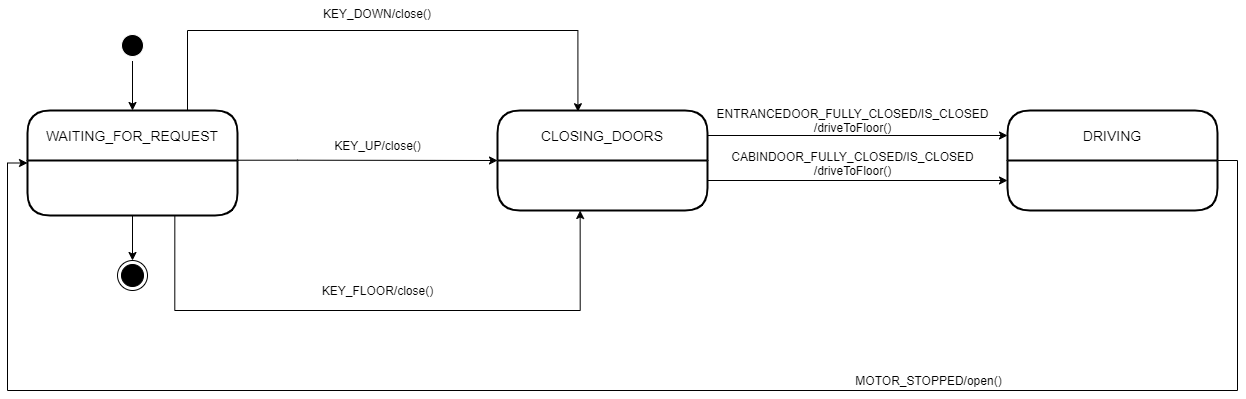

The diagram above was exported from draw.io. Its source (the exported page's mxGraphModel, read from the mxfile embedded in the PNG):
<mxGraphModel dx="1038" dy="1749" grid="1" gridSize="10" guides="1" tooltips="1" connect="1" arrows="0" fold="1" page="1" pageScale="1" pageWidth="827" pageHeight="1169" background="#ffffff" math="0" shadow="0">
  <root>
    <mxCell id="0" />
    <mxCell id="1" parent="0" />
    <mxCell id="FmAtWziqWxiOKEau0ty9-10" style="edgeStyle=orthogonalEdgeStyle;rounded=0;orthogonalLoop=1;jettySize=auto;html=1;exitX=0.996;exitY=0.348;exitDx=0;exitDy=0;exitPerimeter=0;entryX=0;entryY=0.25;entryDx=0;entryDy=0;" parent="1" source="QfFfPTQTMCPX1NkgxBB9-32" target="QfFfPTQTMCPX1NkgxBB9-36" edge="1">
      <mxGeometry relative="1" as="geometry">
        <Array as="points">
          <mxPoint x="969" y="65" />
        </Array>
        <mxPoint x="530" y="290" as="sourcePoint" />
        <mxPoint x="1200" y="70" as="targetPoint" />
      </mxGeometry>
    </mxCell>
    <mxCell id="FmAtWziqWxiOKEau0ty9-5" style="edgeStyle=orthogonalEdgeStyle;rounded=0;orthogonalLoop=1;jettySize=auto;html=1;exitX=0.716;exitY=1.039;exitDx=0;exitDy=0;exitPerimeter=0;entryX=0.408;entryY=1.05;entryDx=0;entryDy=0;entryPerimeter=0;" parent="1" edge="1">
      <mxGeometry relative="1" as="geometry">
        <Array as="points">
          <mxPoint x="437" y="240" />
          <mxPoint x="843" y="240" />
        </Array>
        <mxPoint x="437.3299999999999" y="144.64499999999998" as="sourcePoint" />
        <mxPoint x="842.6500000000001" y="140" as="targetPoint" />
      </mxGeometry>
    </mxCell>
    <mxCell id="FmAtWziqWxiOKEau0ty9-14" style="edgeStyle=orthogonalEdgeStyle;rounded=0;orthogonalLoop=1;jettySize=auto;html=1;entryX=0;entryY=0.5;entryDx=0;entryDy=0;exitX=0.994;exitY=-0.005;exitDx=0;exitDy=0;exitPerimeter=0;" parent="1" target="QfFfPTQTMCPX1NkgxBB9-32" edge="1">
      <mxGeometry relative="1" as="geometry">
        <mxPoint x="620" y="80" as="targetPoint" />
        <Array as="points">
          <mxPoint x="560" y="90" />
          <mxPoint x="560" y="90" />
        </Array>
        <mxPoint x="498.74" y="89.72499999999991" as="sourcePoint" />
      </mxGeometry>
    </mxCell>
    <mxCell id="LD00Dl8Q5N0TOW_VVKkG-1" value="" style="edgeStyle=orthogonalEdgeStyle;rounded=0;orthogonalLoop=1;jettySize=auto;html=1;entryX=0.5;entryY=0;entryDx=0;entryDy=0;exitX=0.5;exitY=1;exitDx=0;exitDy=0;" parent="1" source="QfFfPTQTMCPX1NkgxBB9-24" target="LD00Dl8Q5N0TOW_VVKkG-2" edge="1">
      <mxGeometry relative="1" as="geometry">
        <mxPoint x="385" y="150" as="targetPoint" />
        <mxPoint x="385" y="170" as="sourcePoint" />
      </mxGeometry>
    </mxCell>
    <mxCell id="FmAtWziqWxiOKEau0ty9-3" style="edgeStyle=orthogonalEdgeStyle;rounded=0;orthogonalLoop=1;jettySize=auto;html=1;exitX=0.5;exitY=1;exitDx=0;exitDy=0;" parent="1" edge="1">
      <mxGeometry relative="1" as="geometry">
        <mxPoint x="385" y="320" as="sourcePoint" />
        <mxPoint x="385" y="320" as="targetPoint" />
      </mxGeometry>
    </mxCell>
    <mxCell id="FmAtWziqWxiOKEau0ty9-15" style="edgeStyle=orthogonalEdgeStyle;rounded=0;orthogonalLoop=1;jettySize=auto;html=1;entryX=0;entryY=0.5;entryDx=0;entryDy=0;exitX=1;exitY=0.5;exitDx=0;exitDy=0;" parent="1" target="QfFfPTQTMCPX1NkgxBB9-24" edge="1" source="QfFfPTQTMCPX1NkgxBB9-36">
      <mxGeometry relative="1" as="geometry">
        <mxPoint x="250" y="92" as="targetPoint" />
        <Array as="points">
          <mxPoint x="1500" y="90" />
          <mxPoint x="1500" y="320" />
          <mxPoint x="270" y="320" />
          <mxPoint x="270" y="93" />
        </Array>
        <mxPoint x="1500" y="93" as="sourcePoint" />
      </mxGeometry>
    </mxCell>
    <mxCell id="FmAtWziqWxiOKEau0ty9-6" value="KEY_FLOOR/close()" style="text;html=1;align=center;verticalAlign=middle;resizable=0;points=[];autosize=1;rotation=0;" parent="1" vertex="1">
      <mxGeometry x="575" y="210" width="130" height="20" as="geometry" />
    </mxCell>
    <mxCell id="FmAtWziqWxiOKEau0ty9-8" value="KEY_UP/close()" style="text;html=1;align=center;verticalAlign=middle;resizable=0;points=[];autosize=1;" parent="1" vertex="1">
      <mxGeometry x="590" y="65" width="100" height="20" as="geometry" />
    </mxCell>
    <mxCell id="FmAtWziqWxiOKEau0ty9-16" value="MOTOR_STOPPED/open()" style="text;html=1;align=center;verticalAlign=middle;resizable=0;points=[];autosize=1;" parent="1" vertex="1">
      <mxGeometry x="1111" y="300" width="160" height="20" as="geometry" />
    </mxCell>
    <mxCell id="LD00Dl8Q5N0TOW_VVKkG-2" value="" style="ellipse;html=1;shape=endState;fillColor=#000000;" parent="1" vertex="1">
      <mxGeometry x="380" y="190" width="30" height="30" as="geometry" />
    </mxCell>
    <mxCell id="LD00Dl8Q5N0TOW_VVKkG-5" value="" style="edgeStyle=orthogonalEdgeStyle;rounded=0;orthogonalLoop=1;jettySize=auto;html=1;entryX=0.5;entryY=0;entryDx=0;entryDy=0;" parent="1" source="LD00Dl8Q5N0TOW_VVKkG-4" target="QfFfPTQTMCPX1NkgxBB9-24" edge="1">
      <mxGeometry relative="1" as="geometry">
        <mxPoint x="385" y="50" as="targetPoint" />
      </mxGeometry>
    </mxCell>
    <mxCell id="LD00Dl8Q5N0TOW_VVKkG-4" value="" style="ellipse;html=1;shape=endState;fillColor=#000000;strokeColor=#FFFFFF;" parent="1" vertex="1">
      <mxGeometry x="380" y="-40" width="30" height="30" as="geometry" />
    </mxCell>
    <mxCell id="QfFfPTQTMCPX1NkgxBB9-24" value="WAITING_FOR_REQUEST" style="swimlane;childLayout=stackLayout;horizontal=1;startSize=50;horizontalStack=0;rounded=1;fontSize=14;fontStyle=0;strokeWidth=2;resizeParent=0;resizeLast=1;shadow=0;dashed=0;align=center;gradientColor=none;" parent="1" vertex="1">
      <mxGeometry x="290" y="40" width="210" height="105" as="geometry" />
    </mxCell>
    <mxCell id="QfFfPTQTMCPX1NkgxBB9-32" value="CLOSING_DOORS" style="swimlane;childLayout=stackLayout;horizontal=1;startSize=50;horizontalStack=0;rounded=1;fontSize=14;fontStyle=0;strokeWidth=2;resizeParent=0;resizeLast=1;shadow=0;dashed=0;align=center;gradientColor=none;" parent="1" vertex="1">
      <mxGeometry x="760" y="40" width="210" height="100" as="geometry" />
    </mxCell>
    <mxCell id="QfFfPTQTMCPX1NkgxBB9-36" value="DRIVING" style="swimlane;childLayout=stackLayout;horizontal=1;startSize=50;horizontalStack=0;rounded=1;fontSize=14;fontStyle=0;strokeWidth=2;resizeParent=0;resizeLast=1;shadow=0;dashed=0;align=center;gradientColor=none;" parent="1" vertex="1">
      <mxGeometry x="1270" y="40" width="210" height="100" as="geometry" />
    </mxCell>
    <mxCell id="CbnO0gRKo27PyI3NAh0Y-2" style="edgeStyle=orthogonalEdgeStyle;rounded=0;orthogonalLoop=1;jettySize=auto;html=1;exitX=0.75;exitY=0;exitDx=0;exitDy=0;entryX=0.383;entryY=0.012;entryDx=0;entryDy=0;entryPerimeter=0;" parent="1" source="QfFfPTQTMCPX1NkgxBB9-24" target="QfFfPTQTMCPX1NkgxBB9-32" edge="1">
      <mxGeometry relative="1" as="geometry">
        <Array as="points">
          <mxPoint x="450" y="40" />
          <mxPoint x="450" y="-40" />
          <mxPoint x="840" y="-40" />
        </Array>
        <mxPoint x="450.3600000000001" y="157.1450000000002" as="sourcePoint" />
        <mxPoint x="856" y="10" as="targetPoint" />
      </mxGeometry>
    </mxCell>
    <mxCell id="CbnO0gRKo27PyI3NAh0Y-3" value="&lt;font face=&quot;helvetica&quot;&gt;KEY_DOWN/close()&lt;/font&gt;" style="text;whiteSpace=wrap;html=1;align=center;" parent="1" vertex="1">
      <mxGeometry x="525" y="-70" width="230" height="30" as="geometry" />
    </mxCell>
    <mxCell id="CbnO0gRKo27PyI3NAh0Y-4" value="ENTRANCEDOOR_FULLY_CLOSED/IS_CLOSED&lt;br&gt;/driveToFloor()" style="text;html=1;align=center;verticalAlign=middle;resizable=0;points=[];autosize=1;" parent="1" vertex="1">
      <mxGeometry x="970" y="35" width="290" height="30" as="geometry" />
    </mxCell>
    <mxCell id="4LpyXEApe9E0H2SPjGtU-4" style="edgeStyle=orthogonalEdgeStyle;rounded=0;orthogonalLoop=1;jettySize=auto;html=1;" edge="1" parent="1">
      <mxGeometry relative="1" as="geometry">
        <Array as="points">
          <mxPoint x="1270" y="110" />
        </Array>
        <mxPoint x="970" y="110" as="sourcePoint" />
        <mxPoint x="1270" y="110" as="targetPoint" />
      </mxGeometry>
    </mxCell>
    <mxCell id="4LpyXEApe9E0H2SPjGtU-5" value="CABINDOOR_FULLY_CLOSED/IS_CLOSED&lt;br&gt;/driveToFloor()" style="text;html=1;align=center;verticalAlign=middle;resizable=0;points=[];autosize=1;" vertex="1" parent="1">
      <mxGeometry x="985" y="77.5" width="260" height="30" as="geometry" />
    </mxCell>
  </root>
</mxGraphModel>